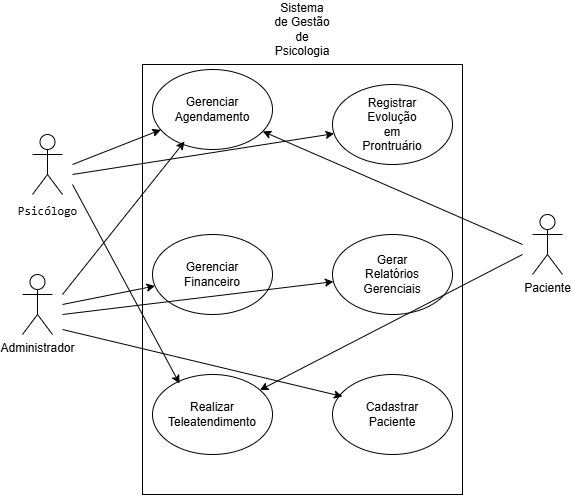

The diagram above was exported from draw.io. Its source (the exported page's mxGraphModel, read from the mxfile embedded in the PNG):
<mxGraphModel dx="1106" dy="605" grid="1" gridSize="10" guides="1" tooltips="1" connect="1" arrows="1" fold="1" page="1" pageScale="1" pageWidth="827" pageHeight="1169" math="0" shadow="0">
  <root>
    <mxCell id="0" />
    <mxCell id="1" parent="0" />
    <mxCell id="I0EgzFXEjGVGMzslpNPi-1" value="&lt;code&gt;Psicólogo&lt;/code&gt;&lt;span class=&quot;citation-198 citation-end-198&quot;&gt; &lt;sup data-turn-source-index=&quot;1&quot; class=&quot;superscript&quot;&gt;&lt;/sup&gt;&lt;/span&gt;" style="shape=umlActor;verticalLabelPosition=bottom;verticalAlign=top;html=1;outlineConnect=0;" vertex="1" parent="1">
      <mxGeometry x="130" y="180" width="30" height="60" as="geometry" />
    </mxCell>
    <mxCell id="I0EgzFXEjGVGMzslpNPi-2" value="Administrador&lt;div&gt;&lt;br&gt;&lt;/div&gt;" style="shape=umlActor;verticalLabelPosition=bottom;verticalAlign=top;html=1;outlineConnect=0;" vertex="1" parent="1">
      <mxGeometry x="120" y="320" width="30" height="60" as="geometry" />
    </mxCell>
    <mxCell id="I0EgzFXEjGVGMzslpNPi-3" value="Paciente&lt;div&gt;&lt;br&gt;&lt;/div&gt;" style="shape=umlActor;verticalLabelPosition=bottom;verticalAlign=top;html=1;outlineConnect=0;" vertex="1" parent="1">
      <mxGeometry x="630" y="260" width="30" height="60" as="geometry" />
    </mxCell>
    <mxCell id="I0EgzFXEjGVGMzslpNPi-15" value="Sistema de Gestão de Psicologia" style="text;html=1;whiteSpace=wrap;strokeColor=none;fillColor=none;align=center;verticalAlign=middle;rounded=0;" vertex="1" parent="1">
      <mxGeometry x="370" y="60" width="60" height="30" as="geometry" />
    </mxCell>
    <mxCell id="I0EgzFXEjGVGMzslpNPi-18" value="" style="rounded=0;whiteSpace=wrap;html=1;" vertex="1" parent="1">
      <mxGeometry x="240" y="110" width="320" height="430" as="geometry" />
    </mxCell>
    <mxCell id="I0EgzFXEjGVGMzslpNPi-19" value="" style="ellipse;whiteSpace=wrap;html=1;" vertex="1" parent="1">
      <mxGeometry x="250" y="115" width="120" height="80" as="geometry" />
    </mxCell>
    <mxCell id="I0EgzFXEjGVGMzslpNPi-20" value="" style="ellipse;whiteSpace=wrap;html=1;" vertex="1" parent="1">
      <mxGeometry x="430" y="130" width="120" height="80" as="geometry" />
    </mxCell>
    <mxCell id="I0EgzFXEjGVGMzslpNPi-21" value="" style="ellipse;whiteSpace=wrap;html=1;" vertex="1" parent="1">
      <mxGeometry x="250" y="280" width="120" height="80" as="geometry" />
    </mxCell>
    <mxCell id="I0EgzFXEjGVGMzslpNPi-22" value="" style="ellipse;whiteSpace=wrap;html=1;" vertex="1" parent="1">
      <mxGeometry x="430" y="280" width="120" height="80" as="geometry" />
    </mxCell>
    <mxCell id="I0EgzFXEjGVGMzslpNPi-23" value="" style="ellipse;whiteSpace=wrap;html=1;" vertex="1" parent="1">
      <mxGeometry x="250" y="420" width="120" height="80" as="geometry" />
    </mxCell>
    <mxCell id="I0EgzFXEjGVGMzslpNPi-24" value="" style="ellipse;whiteSpace=wrap;html=1;" vertex="1" parent="1">
      <mxGeometry x="430" y="420" width="120" height="80" as="geometry" />
    </mxCell>
    <mxCell id="I0EgzFXEjGVGMzslpNPi-25" style="edgeStyle=orthogonalEdgeStyle;rounded=0;orthogonalLoop=1;jettySize=auto;html=1;exitX=0.5;exitY=1;exitDx=0;exitDy=0;" edge="1" parent="1" source="I0EgzFXEjGVGMzslpNPi-18" target="I0EgzFXEjGVGMzslpNPi-18">
      <mxGeometry relative="1" as="geometry" />
    </mxCell>
    <mxCell id="I0EgzFXEjGVGMzslpNPi-27" value="Gerenciar&lt;div&gt;Agendamento&lt;/div&gt;" style="text;html=1;whiteSpace=wrap;strokeColor=none;fillColor=none;align=center;verticalAlign=middle;rounded=0;" vertex="1" parent="1">
      <mxGeometry x="280" y="140" width="60" height="30" as="geometry" />
    </mxCell>
    <mxCell id="I0EgzFXEjGVGMzslpNPi-28" value="Registrar&lt;div&gt;Evolução em Prontruário&lt;/div&gt;" style="text;html=1;whiteSpace=wrap;strokeColor=none;fillColor=none;align=center;verticalAlign=middle;rounded=0;" vertex="1" parent="1">
      <mxGeometry x="460" y="155" width="60" height="30" as="geometry" />
    </mxCell>
    <mxCell id="I0EgzFXEjGVGMzslpNPi-29" value="Gerenciar&lt;div&gt;Financeiro&lt;/div&gt;" style="text;html=1;whiteSpace=wrap;strokeColor=none;fillColor=none;align=center;verticalAlign=middle;rounded=0;" vertex="1" parent="1">
      <mxGeometry x="280" y="305" width="60" height="30" as="geometry" />
    </mxCell>
    <mxCell id="I0EgzFXEjGVGMzslpNPi-30" value="Gerar Relatórios&lt;div&gt;Gerenciais&lt;/div&gt;" style="text;html=1;whiteSpace=wrap;strokeColor=none;fillColor=none;align=center;verticalAlign=middle;rounded=0;" vertex="1" parent="1">
      <mxGeometry x="460" y="305" width="60" height="30" as="geometry" />
    </mxCell>
    <mxCell id="I0EgzFXEjGVGMzslpNPi-31" value="Realizar&lt;div&gt;Teleatendimento&lt;/div&gt;" style="text;html=1;whiteSpace=wrap;strokeColor=none;fillColor=none;align=center;verticalAlign=middle;rounded=0;" vertex="1" parent="1">
      <mxGeometry x="280" y="445" width="60" height="30" as="geometry" />
    </mxCell>
    <mxCell id="I0EgzFXEjGVGMzslpNPi-32" value="Cadastrar&lt;div&gt;Paciente&lt;/div&gt;" style="text;html=1;whiteSpace=wrap;strokeColor=none;fillColor=none;align=center;verticalAlign=middle;rounded=0;" vertex="1" parent="1">
      <mxGeometry x="460" y="445" width="60" height="30" as="geometry" />
    </mxCell>
    <mxCell id="I0EgzFXEjGVGMzslpNPi-36" value="" style="endArrow=classic;html=1;rounded=0;" edge="1" parent="1" target="I0EgzFXEjGVGMzslpNPi-19">
      <mxGeometry width="50" height="50" relative="1" as="geometry">
        <mxPoint x="170" y="210" as="sourcePoint" />
        <mxPoint x="210" y="165" as="targetPoint" />
      </mxGeometry>
    </mxCell>
    <mxCell id="I0EgzFXEjGVGMzslpNPi-37" value="" style="endArrow=classic;html=1;rounded=0;" edge="1" parent="1" target="I0EgzFXEjGVGMzslpNPi-20">
      <mxGeometry width="50" height="50" relative="1" as="geometry">
        <mxPoint x="170" y="220" as="sourcePoint" />
        <mxPoint x="220" y="185" as="targetPoint" />
      </mxGeometry>
    </mxCell>
    <mxCell id="I0EgzFXEjGVGMzslpNPi-38" value="" style="endArrow=classic;html=1;rounded=0;entryX=0.225;entryY=0.113;entryDx=0;entryDy=0;entryPerimeter=0;" edge="1" parent="1" target="I0EgzFXEjGVGMzslpNPi-23">
      <mxGeometry width="50" height="50" relative="1" as="geometry">
        <mxPoint x="170" y="230" as="sourcePoint" />
        <mxPoint x="230" y="230" as="targetPoint" />
      </mxGeometry>
    </mxCell>
    <mxCell id="I0EgzFXEjGVGMzslpNPi-41" value="" style="endArrow=classic;html=1;rounded=0;" edge="1" parent="1" target="I0EgzFXEjGVGMzslpNPi-19">
      <mxGeometry width="50" height="50" relative="1" as="geometry">
        <mxPoint x="620" y="290" as="sourcePoint" />
        <mxPoint x="630" y="255" as="targetPoint" />
      </mxGeometry>
    </mxCell>
    <mxCell id="I0EgzFXEjGVGMzslpNPi-42" value="" style="endArrow=classic;html=1;rounded=0;" edge="1" parent="1" target="I0EgzFXEjGVGMzslpNPi-23">
      <mxGeometry width="50" height="50" relative="1" as="geometry">
        <mxPoint x="620" y="300" as="sourcePoint" />
        <mxPoint x="620" y="335" as="targetPoint" />
      </mxGeometry>
    </mxCell>
    <mxCell id="I0EgzFXEjGVGMzslpNPi-43" value="" style="endArrow=classic;html=1;rounded=0;entryX=0.267;entryY=0.9;entryDx=0;entryDy=0;entryPerimeter=0;" edge="1" parent="1" target="I0EgzFXEjGVGMzslpNPi-19">
      <mxGeometry width="50" height="50" relative="1" as="geometry">
        <mxPoint x="160" y="340" as="sourcePoint" />
        <mxPoint x="200" y="305" as="targetPoint" />
      </mxGeometry>
    </mxCell>
    <mxCell id="I0EgzFXEjGVGMzslpNPi-44" value="" style="endArrow=classic;html=1;rounded=0;" edge="1" parent="1" target="I0EgzFXEjGVGMzslpNPi-21">
      <mxGeometry width="50" height="50" relative="1" as="geometry">
        <mxPoint x="160" y="350" as="sourcePoint" />
        <mxPoint x="210" y="310" as="targetPoint" />
      </mxGeometry>
    </mxCell>
    <mxCell id="I0EgzFXEjGVGMzslpNPi-46" value="" style="endArrow=classic;html=1;rounded=0;" edge="1" parent="1" target="I0EgzFXEjGVGMzslpNPi-22">
      <mxGeometry width="50" height="50" relative="1" as="geometry">
        <mxPoint x="160" y="360" as="sourcePoint" />
        <mxPoint x="200" y="325" as="targetPoint" />
      </mxGeometry>
    </mxCell>
    <mxCell id="I0EgzFXEjGVGMzslpNPi-47" value="" style="endArrow=classic;html=1;rounded=0;entryX=0.083;entryY=0.275;entryDx=0;entryDy=0;entryPerimeter=0;" edge="1" parent="1" target="I0EgzFXEjGVGMzslpNPi-24">
      <mxGeometry width="50" height="50" relative="1" as="geometry">
        <mxPoint x="160" y="375" as="sourcePoint" />
        <mxPoint x="210" y="325" as="targetPoint" />
      </mxGeometry>
    </mxCell>
  </root>
</mxGraphModel>